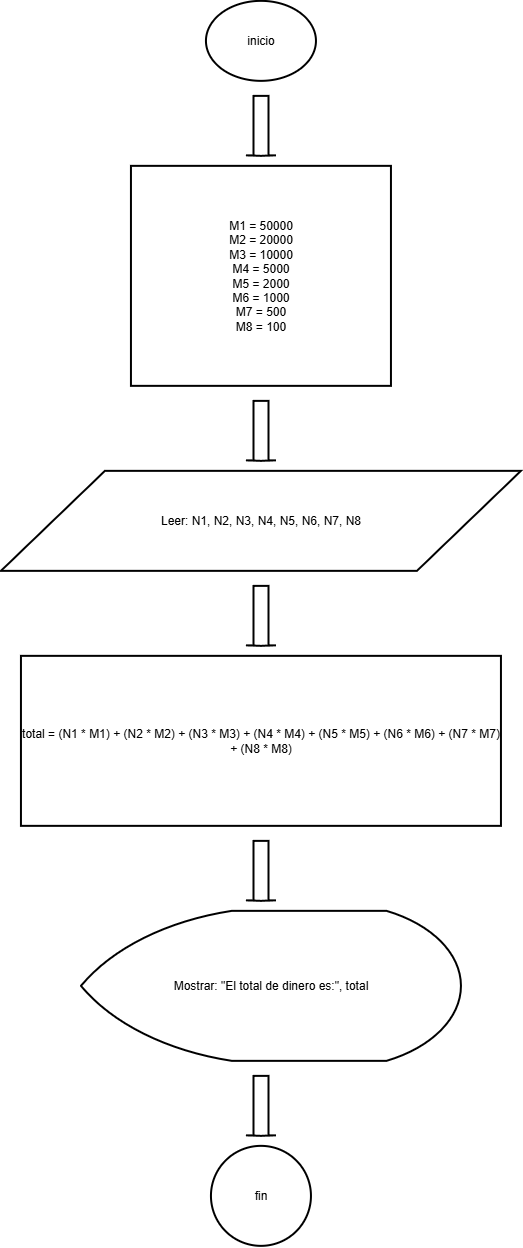

The diagram above was exported from draw.io. Its source (the exported page's mxGraphModel, read from the mxfile embedded in the PNG):
<mxGraphModel dx="2457" dy="1329" grid="1" gridSize="10" guides="1" tooltips="1" connect="1" arrows="1" fold="1" page="1" pageScale="1" pageWidth="827" pageHeight="1900" math="0" shadow="0">
  <root>
    <mxCell id="0" />
    <mxCell id="1" parent="0" />
    <mxCell id="n1" parent="1" style="html=1;whiteSpace=wrap;strokeWidth=2;fillColor=none;gradientColor=none;strokeColor=#000000;fontColor=#000000;shape=mxgraph.flowchart.start_1;" value="inicio" vertex="1">
      <mxGeometry height="80" width="110" x="375" y="40" as="geometry" />
    </mxCell>
    <mxCell id="a1" parent="1" style="shape=mxgraph.arrows2.arrow;rotation=90;html=1;strokeWidth=2;fillColor=none;gradientColor=none;strokeColor=#000000;fontColor=#000000;" value="" vertex="1">
      <mxGeometry height="30" width="60" x="400" y="150" as="geometry" />
    </mxCell>
    <mxCell id="n2" parent="1" style="html=1;whiteSpace=wrap;strokeWidth=2;fillColor=none;gradientColor=none;strokeColor=#000000;fontColor=#000000;rounded=0;" value="M1 = 50000&lt;br&gt;M2 = 20000&lt;br&gt;M3 = 10000&lt;br&gt;M4 = 5000&lt;br&gt;M5 = 2000&lt;br&gt;M6 = 1000&lt;br&gt;M7 = 500&lt;br&gt;M8 = 100" vertex="1">
      <mxGeometry height="220" width="260" x="300" y="205" as="geometry" />
    </mxCell>
    <mxCell id="a2" parent="1" style="shape=mxgraph.arrows2.arrow;rotation=90;html=1;strokeWidth=2;fillColor=none;gradientColor=none;strokeColor=#000000;fontColor=#000000;" value="" vertex="1">
      <mxGeometry height="30" width="60" x="400" y="455" as="geometry" />
    </mxCell>
    <mxCell id="n3" parent="1" style="html=1;whiteSpace=wrap;strokeWidth=2;fillColor=none;gradientColor=none;strokeColor=#000000;fontColor=#000000;shape=parallelogram;perimeter=parallelogramPerimeter;" value="Leer: N1, N2, N3, N4, N5, N6, N7, N8" vertex="1">
      <mxGeometry height="100" width="520" x="170" y="510" as="geometry" />
    </mxCell>
    <mxCell id="a3" parent="1" style="shape=mxgraph.arrows2.arrow;rotation=90;html=1;strokeWidth=2;fillColor=none;gradientColor=none;strokeColor=#000000;fontColor=#000000;" value="" vertex="1">
      <mxGeometry height="30" width="60" x="400" y="640" as="geometry" />
    </mxCell>
    <mxCell id="n4" parent="1" style="html=1;whiteSpace=wrap;strokeWidth=2;fillColor=none;gradientColor=none;strokeColor=#000000;fontColor=#000000;rounded=0;" value="total = (N1 * M1) + (N2 * M2) + (N3 * M3) + (N4 * M4) + (N5 * M5) + (N6 * M6) + (N7 * M7) + (N8 * M8)" vertex="1">
      <mxGeometry height="170" width="480" x="190" y="695" as="geometry" />
    </mxCell>
    <mxCell id="a4" parent="1" style="shape=mxgraph.arrows2.arrow;rotation=90;html=1;strokeWidth=2;fillColor=none;gradientColor=none;strokeColor=#000000;fontColor=#000000;" value="" vertex="1">
      <mxGeometry height="30" width="60" x="400" y="895" as="geometry" />
    </mxCell>
    <mxCell id="n5" parent="1" style="html=1;whiteSpace=wrap;strokeWidth=2;fillColor=none;gradientColor=none;strokeColor=#000000;fontColor=#000000;shape=mxgraph.flowchart.display;" value="Mostrar: &quot;El total de dinero es:&quot;, total" vertex="1">
      <mxGeometry height="150" width="380" x="250" y="950" as="geometry" />
    </mxCell>
    <mxCell id="a5" parent="1" style="shape=mxgraph.arrows2.arrow;rotation=90;html=1;strokeWidth=2;fillColor=none;gradientColor=none;strokeColor=#000000;fontColor=#000000;" value="" vertex="1">
      <mxGeometry height="30" width="60" x="400" y="1130" as="geometry" />
    </mxCell>
    <mxCell id="n6" parent="1" style="html=1;whiteSpace=wrap;strokeWidth=2;fillColor=none;gradientColor=none;strokeColor=#000000;fontColor=#000000;shape=mxgraph.flowchart.start_2;" value="fin" vertex="1">
      <mxGeometry height="100" width="100" x="380" y="1185" as="geometry" />
    </mxCell>
  </root>
</mxGraphModel>